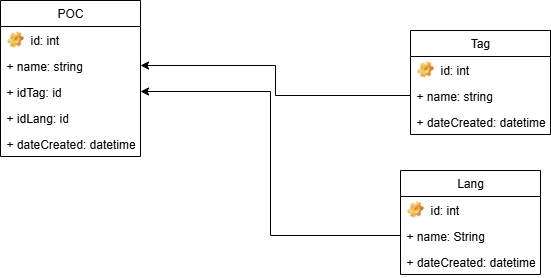

The diagram above was exported from draw.io. Its source (the exported page's mxGraphModel, read from the mxfile embedded in the PNG):
<mxGraphModel dx="1426" dy="777" grid="1" gridSize="10" guides="1" tooltips="1" connect="1" arrows="1" fold="1" page="1" pageScale="1" pageWidth="827" pageHeight="1169" math="0" shadow="0">
  <root>
    <mxCell id="0" />
    <mxCell id="1" parent="0" />
    <mxCell id="2Z03SXFEyDkc0npcf-3l-1" value="POC" style="swimlane;fontStyle=0;childLayout=stackLayout;horizontal=1;startSize=26;fillColor=none;horizontalStack=0;resizeParent=1;resizeParentMax=0;resizeLast=0;collapsible=1;marginBottom=0;whiteSpace=wrap;html=1;" parent="1" vertex="1">
      <mxGeometry x="170" y="500" width="140" height="156" as="geometry" />
    </mxCell>
    <mxCell id="0wQ807K7QH5y2qcUO3af-1" value="id: int" style="label;fontStyle=0;strokeColor=none;fillColor=none;align=left;verticalAlign=top;overflow=hidden;spacingLeft=28;spacingRight=4;rotatable=0;points=[[0,0.5],[1,0.5]];portConstraint=eastwest;imageWidth=16;imageHeight=16;whiteSpace=wrap;html=1;image=img/clipart/Gear_128x128.png" vertex="1" parent="2Z03SXFEyDkc0npcf-3l-1">
      <mxGeometry y="26" width="140" height="26" as="geometry" />
    </mxCell>
    <mxCell id="2Z03SXFEyDkc0npcf-3l-3" value="+ name: string" style="text;strokeColor=none;fillColor=none;align=left;verticalAlign=top;spacingLeft=4;spacingRight=4;overflow=hidden;rotatable=0;points=[[0,0.5],[1,0.5]];portConstraint=eastwest;whiteSpace=wrap;html=1;" parent="2Z03SXFEyDkc0npcf-3l-1" vertex="1">
      <mxGeometry y="52" width="140" height="26" as="geometry" />
    </mxCell>
    <mxCell id="0wQ807K7QH5y2qcUO3af-2" value="+ idTag: id" style="text;strokeColor=none;fillColor=none;align=left;verticalAlign=top;spacingLeft=4;spacingRight=4;overflow=hidden;rotatable=0;points=[[0,0.5],[1,0.5]];portConstraint=eastwest;whiteSpace=wrap;html=1;" vertex="1" parent="2Z03SXFEyDkc0npcf-3l-1">
      <mxGeometry y="78" width="140" height="26" as="geometry" />
    </mxCell>
    <mxCell id="2Z03SXFEyDkc0npcf-3l-4" value="+ idLang: id" style="text;strokeColor=none;fillColor=none;align=left;verticalAlign=top;spacingLeft=4;spacingRight=4;overflow=hidden;rotatable=0;points=[[0,0.5],[1,0.5]];portConstraint=eastwest;whiteSpace=wrap;html=1;" parent="2Z03SXFEyDkc0npcf-3l-1" vertex="1">
      <mxGeometry y="104" width="140" height="26" as="geometry" />
    </mxCell>
    <mxCell id="0wQ807K7QH5y2qcUO3af-3" value="+ dateCreated: datetime" style="text;strokeColor=none;fillColor=none;align=left;verticalAlign=top;spacingLeft=4;spacingRight=4;overflow=hidden;rotatable=0;points=[[0,0.5],[1,0.5]];portConstraint=eastwest;whiteSpace=wrap;html=1;" vertex="1" parent="2Z03SXFEyDkc0npcf-3l-1">
      <mxGeometry y="130" width="140" height="26" as="geometry" />
    </mxCell>
    <mxCell id="0wQ807K7QH5y2qcUO3af-4" value="Tag" style="swimlane;fontStyle=0;childLayout=stackLayout;horizontal=1;startSize=26;fillColor=none;horizontalStack=0;resizeParent=1;resizeParentMax=0;resizeLast=0;collapsible=1;marginBottom=0;whiteSpace=wrap;html=1;" vertex="1" parent="1">
      <mxGeometry x="580" y="530" width="140" height="104" as="geometry" />
    </mxCell>
    <mxCell id="0wQ807K7QH5y2qcUO3af-14" value="id: int" style="label;fontStyle=0;strokeColor=none;fillColor=none;align=left;verticalAlign=top;overflow=hidden;spacingLeft=28;spacingRight=4;rotatable=0;points=[[0,0.5],[1,0.5]];portConstraint=eastwest;imageWidth=16;imageHeight=16;whiteSpace=wrap;html=1;image=img/clipart/Gear_128x128.png" vertex="1" parent="0wQ807K7QH5y2qcUO3af-4">
      <mxGeometry y="26" width="140" height="26" as="geometry" />
    </mxCell>
    <mxCell id="0wQ807K7QH5y2qcUO3af-6" value="+ name: string" style="text;strokeColor=none;fillColor=none;align=left;verticalAlign=top;spacingLeft=4;spacingRight=4;overflow=hidden;rotatable=0;points=[[0,0.5],[1,0.5]];portConstraint=eastwest;whiteSpace=wrap;html=1;" vertex="1" parent="0wQ807K7QH5y2qcUO3af-4">
      <mxGeometry y="52" width="140" height="26" as="geometry" />
    </mxCell>
    <mxCell id="0wQ807K7QH5y2qcUO3af-7" value="+ dateCreated: datetime" style="text;strokeColor=none;fillColor=none;align=left;verticalAlign=top;spacingLeft=4;spacingRight=4;overflow=hidden;rotatable=0;points=[[0,0.5],[1,0.5]];portConstraint=eastwest;whiteSpace=wrap;html=1;" vertex="1" parent="0wQ807K7QH5y2qcUO3af-4">
      <mxGeometry y="78" width="140" height="26" as="geometry" />
    </mxCell>
    <mxCell id="0wQ807K7QH5y2qcUO3af-8" style="edgeStyle=orthogonalEdgeStyle;rounded=0;orthogonalLoop=1;jettySize=auto;html=1;entryX=1;entryY=0.5;entryDx=0;entryDy=0;" edge="1" parent="1" source="0wQ807K7QH5y2qcUO3af-6" target="2Z03SXFEyDkc0npcf-3l-3">
      <mxGeometry relative="1" as="geometry" />
    </mxCell>
    <mxCell id="0wQ807K7QH5y2qcUO3af-9" value="Lang" style="swimlane;fontStyle=0;childLayout=stackLayout;horizontal=1;startSize=26;fillColor=none;horizontalStack=0;resizeParent=1;resizeParentMax=0;resizeLast=0;collapsible=1;marginBottom=0;whiteSpace=wrap;html=1;" vertex="1" parent="1">
      <mxGeometry x="570" y="670" width="140" height="104" as="geometry" />
    </mxCell>
    <mxCell id="0wQ807K7QH5y2qcUO3af-13" value="id: int" style="label;fontStyle=0;strokeColor=none;fillColor=none;align=left;verticalAlign=top;overflow=hidden;spacingLeft=28;spacingRight=4;rotatable=0;points=[[0,0.5],[1,0.5]];portConstraint=eastwest;imageWidth=16;imageHeight=16;whiteSpace=wrap;html=1;image=img/clipart/Gear_128x128.png" vertex="1" parent="0wQ807K7QH5y2qcUO3af-9">
      <mxGeometry y="26" width="140" height="26" as="geometry" />
    </mxCell>
    <mxCell id="0wQ807K7QH5y2qcUO3af-10" value="+ name: String" style="text;strokeColor=none;fillColor=none;align=left;verticalAlign=top;spacingLeft=4;spacingRight=4;overflow=hidden;rotatable=0;points=[[0,0.5],[1,0.5]];portConstraint=eastwest;whiteSpace=wrap;html=1;" vertex="1" parent="0wQ807K7QH5y2qcUO3af-9">
      <mxGeometry y="52" width="140" height="26" as="geometry" />
    </mxCell>
    <mxCell id="0wQ807K7QH5y2qcUO3af-12" value="+ dateCreated: datetime&lt;div&gt;&lt;br&gt;&lt;/div&gt;" style="text;strokeColor=none;fillColor=none;align=left;verticalAlign=top;spacingLeft=4;spacingRight=4;overflow=hidden;rotatable=0;points=[[0,0.5],[1,0.5]];portConstraint=eastwest;whiteSpace=wrap;html=1;" vertex="1" parent="0wQ807K7QH5y2qcUO3af-9">
      <mxGeometry y="78" width="140" height="26" as="geometry" />
    </mxCell>
    <mxCell id="0wQ807K7QH5y2qcUO3af-15" style="edgeStyle=orthogonalEdgeStyle;rounded=0;orthogonalLoop=1;jettySize=auto;html=1;entryX=1;entryY=0.5;entryDx=0;entryDy=0;" edge="1" parent="1" source="0wQ807K7QH5y2qcUO3af-10" target="0wQ807K7QH5y2qcUO3af-2">
      <mxGeometry relative="1" as="geometry" />
    </mxCell>
  </root>
</mxGraphModel>